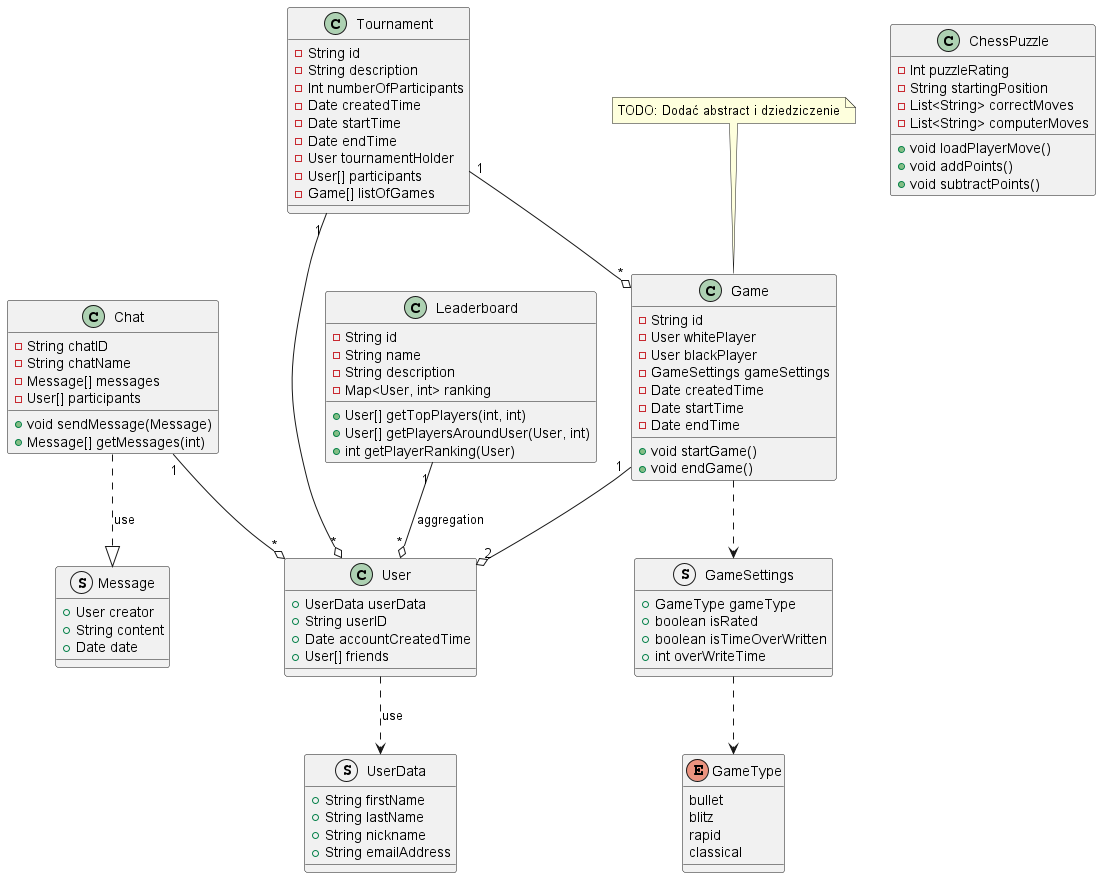

The diagram above was rendered by PlantUML. Its source (embedded in the PNG):
@startuml class_diagram

' TODO:
'   a) stworzenie związków między klasami
'   b) dodanie diagramów aktywności do pliku
'   c) stworzenie 2-3 diagramów sekwencyjnych
'   d) stworzenie diagramów stanów
'   e) dodanie diagramów stanów
'   

struct UserData {
    +String firstName
    +String lastName
    +String nickname
    +String emailAddress
}

struct Message {
    +User creator
    +String content
    +Date date
}

' struct UserStatistic<T> {
'     +String statName
'     +T statValue
' }

enum GameType {
    bullet
    blitz
    rapid
    classical
}

class ChessPuzzle {
    -Int puzzleRating
    -String startingPosition
    -List<String> correctMoves
    -List<String> computerMoves
    +void loadPlayerMove()
    +void addPoints()
    +void subtractPoints()
}

' wczytaj ruch gracza (jeśli dobry wykonaj kolejny ruch)

struct GameSettings {
    +GameType gameType
    +boolean isRated
    +boolean isTimeOverWritten
    +int overWriteTime
}

class User {
    +UserData userData
     ' -UserStatistic[] userStatistics
    +String userID
    +Date accountCreatedTime
    +User[] friends
}

class Chat {
    -String chatID
    -String chatName
    -Message[] messages
    -User[] participants
    +void sendMessage(Message)
    +Message[] getMessages(int)
}
class Leaderboard {
    -String id
    -String name
    -String description
    -Map<User, int> ranking
    +User[] getTopPlayers(int, int)
    +User[] getPlayersAroundUser(User, int)
    +int getPlayerRanking(User)
}

class Game {
    -String id
    -User whitePlayer
    -User blackPlayer
    -GameSettings gameSettings
    -Date createdTime
    -Date startTime
    -Date endTime
    +void startGame()
    +void endGame()
}
note top: TODO: Dodać abstract i dziedziczenie

class Tournament{
    -String id
    -String description
    -Int numberOfParticipants
    -Date createdTime
    -Date startTime
    -Date endTime
    -User tournamentHolder
    -User[] participants
    -Game[] listOfGames
}

GameSettings ..> GameType
Game ..> GameSettings

Chat ..|> Message : use
Chat "1" --o "*" User

User ..> UserData : use

Game "1" --o "2" User

Leaderboard "1" --o "*" User : aggregation

Tournament "1" --o "*" User
Tournament "1" --o "*" Game

@enduml